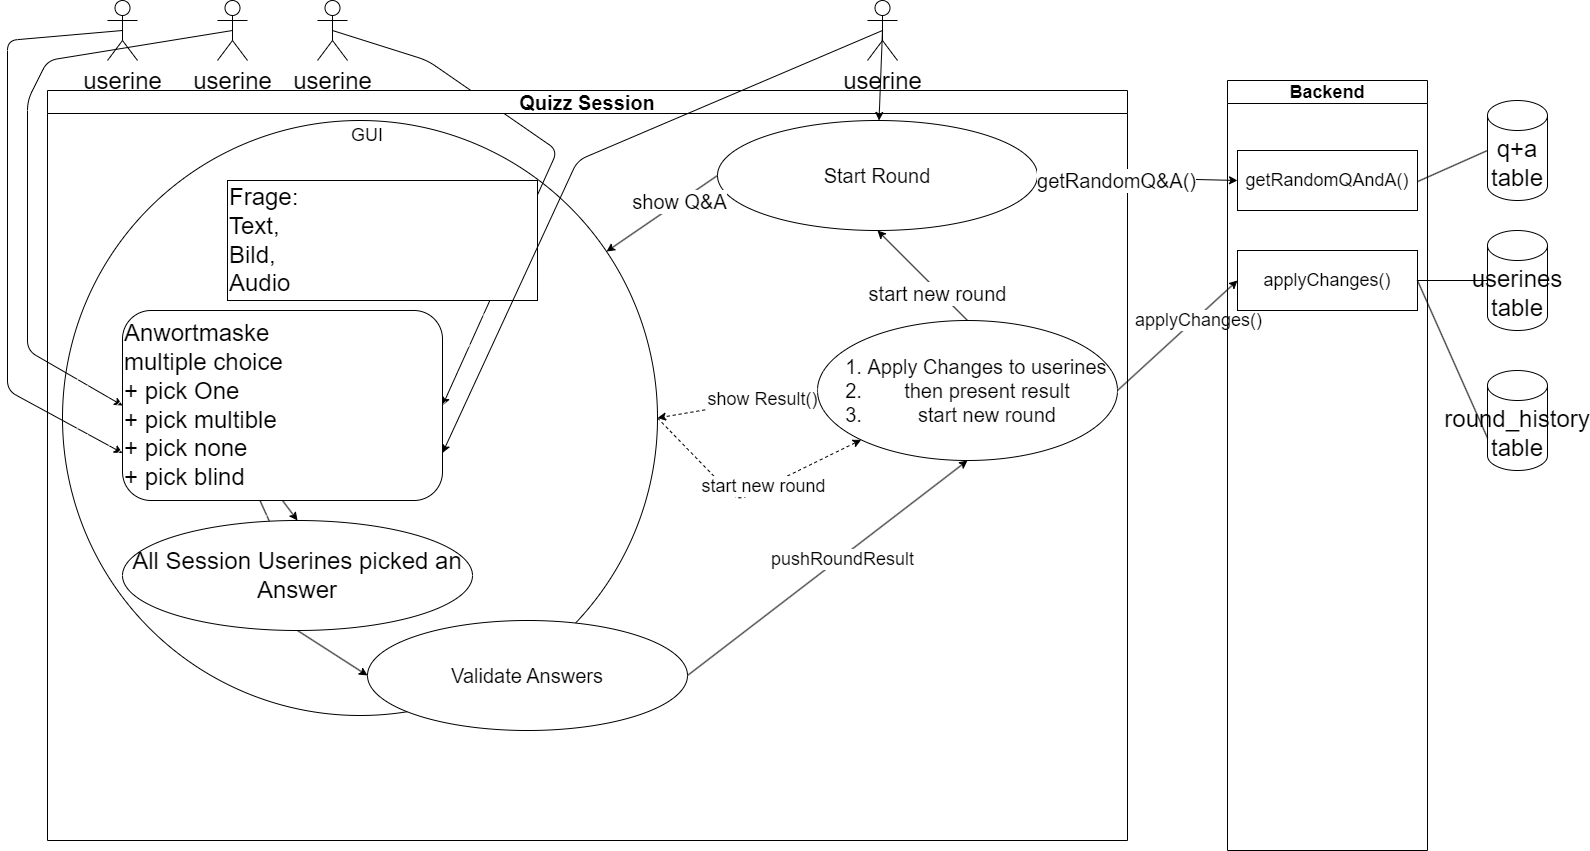

The diagram above was exported from draw.io. Its source (the exported page's mxGraphModel, read from the mxfile embedded in the PNG):
<mxGraphModel dx="1781" dy="1519" grid="1" gridSize="10" guides="1" tooltips="1" connect="1" arrows="1" fold="1" page="1" pageScale="1" pageWidth="1600" pageHeight="900" math="0" shadow="0">
  <root>
    <mxCell id="0" />
    <mxCell id="1" parent="0" />
    <mxCell id="42" style="edgeStyle=none;html=1;exitX=0.5;exitY=0.5;exitDx=0;exitDy=0;exitPerimeter=0;fontSize=20;entryX=0;entryY=0.75;entryDx=0;entryDy=0;" edge="1" parent="1" source="4" target="41">
      <mxGeometry relative="1" as="geometry">
        <mxPoint x="30" y="60" as="targetPoint" />
        <Array as="points">
          <mxPoint x="20" y="60" />
          <mxPoint x="20" y="410" />
        </Array>
      </mxGeometry>
    </mxCell>
    <mxCell id="4" value="userine" style="shape=umlActor;verticalLabelPosition=bottom;verticalAlign=top;html=1;outlineConnect=0;fontSize=24;" vertex="1" parent="1">
      <mxGeometry x="120" y="20" width="30" height="60" as="geometry" />
    </mxCell>
    <mxCell id="10" style="edgeStyle=none;html=1;exitX=0.5;exitY=0.5;exitDx=0;exitDy=0;exitPerimeter=0;fontSize=24;entryX=0;entryY=0.5;entryDx=0;entryDy=0;" edge="1" parent="1" source="5" target="41">
      <mxGeometry relative="1" as="geometry">
        <mxPoint x="90" y="375" as="targetPoint" />
        <Array as="points">
          <mxPoint x="60" y="80" />
          <mxPoint x="40" y="120" />
          <mxPoint x="40" y="370" />
        </Array>
      </mxGeometry>
    </mxCell>
    <mxCell id="5" value="userine" style="shape=umlActor;verticalLabelPosition=bottom;verticalAlign=top;html=1;outlineConnect=0;fontSize=24;" vertex="1" parent="1">
      <mxGeometry x="230" y="20" width="30" height="60" as="geometry" />
    </mxCell>
    <mxCell id="12" style="edgeStyle=none;html=1;exitX=0.5;exitY=0.5;exitDx=0;exitDy=0;exitPerimeter=0;entryX=1;entryY=0.5;entryDx=0;entryDy=0;fontSize=24;" edge="1" parent="1" source="6" target="41">
      <mxGeometry relative="1" as="geometry">
        <mxPoint x="410" y="375" as="targetPoint" />
        <Array as="points">
          <mxPoint x="440" y="80" />
          <mxPoint x="570" y="170" />
        </Array>
      </mxGeometry>
    </mxCell>
    <mxCell id="6" value="userine" style="shape=umlActor;verticalLabelPosition=bottom;verticalAlign=top;html=1;outlineConnect=0;fontSize=24;" vertex="1" parent="1">
      <mxGeometry x="330" y="20" width="30" height="60" as="geometry" />
    </mxCell>
    <mxCell id="14" value="" style="endArrow=classic;html=1;fontSize=24;exitX=0.5;exitY=1;exitDx=0;exitDy=0;entryX=0.5;entryY=0;entryDx=0;entryDy=0;" edge="1" parent="1">
      <mxGeometry width="50" height="50" relative="1" as="geometry">
        <mxPoint x="250" y="470" as="sourcePoint" />
        <mxPoint x="295" y="570" as="targetPoint" />
      </mxGeometry>
    </mxCell>
    <mxCell id="17" value="q+a table" style="shape=cylinder3;whiteSpace=wrap;html=1;boundedLbl=1;backgroundOutline=1;size=15;fontSize=24;" vertex="1" parent="1">
      <mxGeometry x="1500" y="120" width="60" height="100" as="geometry" />
    </mxCell>
    <mxCell id="23" value="Quizz Session" style="swimlane;whiteSpace=wrap;html=1;fontSize=20;" vertex="1" parent="1">
      <mxGeometry x="60" y="110" width="1080" height="750" as="geometry" />
    </mxCell>
    <mxCell id="26" value="Start Round" style="ellipse;whiteSpace=wrap;html=1;fontSize=20;" vertex="1" parent="23">
      <mxGeometry x="670" y="30" width="320" height="110" as="geometry" />
    </mxCell>
    <mxCell id="33" style="edgeStyle=none;html=1;exitX=0.5;exitY=0;exitDx=0;exitDy=0;entryX=0.5;entryY=1;entryDx=0;entryDy=0;fontSize=20;" edge="1" parent="23" source="31" target="26">
      <mxGeometry relative="1" as="geometry" />
    </mxCell>
    <mxCell id="34" value="start new round" style="edgeLabel;html=1;align=center;verticalAlign=middle;resizable=0;points=[];fontSize=20;" vertex="1" connectable="0" parent="33">
      <mxGeometry x="-0.3515" y="2" relative="1" as="geometry">
        <mxPoint as="offset" />
      </mxGeometry>
    </mxCell>
    <mxCell id="57" style="edgeStyle=none;html=1;exitX=0;exitY=0.5;exitDx=0;exitDy=0;entryX=1;entryY=0.5;entryDx=0;entryDy=0;fontSize=18;dashed=1;" edge="1" parent="23" source="31" target="39">
      <mxGeometry relative="1" as="geometry" />
    </mxCell>
    <mxCell id="58" value="show Result()" style="edgeLabel;html=1;align=center;verticalAlign=middle;resizable=0;points=[];fontSize=18;" vertex="1" connectable="0" parent="57">
      <mxGeometry x="-0.3134" y="-1" relative="1" as="geometry">
        <mxPoint as="offset" />
      </mxGeometry>
    </mxCell>
    <mxCell id="31" value="&lt;ol&gt;&lt;li&gt;Apply Changes to userines&lt;/li&gt;&lt;li&gt;then present result&lt;/li&gt;&lt;li&gt;start new round&lt;/li&gt;&lt;/ol&gt;" style="ellipse;whiteSpace=wrap;html=1;fontSize=20;align=center;" vertex="1" parent="23">
      <mxGeometry x="770" y="230" width="300" height="140" as="geometry" />
    </mxCell>
    <mxCell id="63" style="edgeStyle=none;html=1;exitX=1;exitY=0.5;exitDx=0;exitDy=0;entryX=0;entryY=1;entryDx=0;entryDy=0;dashed=1;fontSize=18;" edge="1" parent="23" source="39" target="31">
      <mxGeometry relative="1" as="geometry">
        <Array as="points">
          <mxPoint x="690" y="410" />
        </Array>
      </mxGeometry>
    </mxCell>
    <mxCell id="64" value="start new round" style="edgeLabel;html=1;align=center;verticalAlign=middle;resizable=0;points=[];fontSize=18;" vertex="1" connectable="0" parent="63">
      <mxGeometry x="0.1397" y="2" relative="1" as="geometry">
        <mxPoint as="offset" />
      </mxGeometry>
    </mxCell>
    <mxCell id="39" value="" style="ellipse;whiteSpace=wrap;html=1;aspect=fixed;fontSize=20;fillStyle=dashed;gradientDirection=radial;" vertex="1" parent="23">
      <mxGeometry x="15" y="30" width="595" height="595" as="geometry" />
    </mxCell>
    <mxCell id="40" value="&lt;font style=&quot;font-size: 24px;&quot;&gt;Frage:&lt;br&gt;Text, &lt;br&gt;Bild, &lt;br&gt;&lt;/font&gt;&lt;div style=&quot;font-size: 24px;&quot;&gt;&lt;span style=&quot;background-color: initial;&quot;&gt;&lt;font style=&quot;font-size: 24px;&quot;&gt;Audio&amp;nbsp;&lt;/font&gt;&lt;/span&gt;&lt;/div&gt;" style="rounded=0;whiteSpace=wrap;html=1;align=left;" vertex="1" parent="23">
      <mxGeometry x="180" y="90" width="310" height="120" as="geometry" />
    </mxCell>
    <mxCell id="45" style="edgeStyle=none;html=1;exitX=0.5;exitY=1;exitDx=0;exitDy=0;entryX=0.5;entryY=0;entryDx=0;entryDy=0;fontSize=20;" edge="1" parent="23" source="41" target="43">
      <mxGeometry relative="1" as="geometry" />
    </mxCell>
    <mxCell id="41" value="&lt;font style=&quot;font-size: 24px;&quot;&gt;Anwortmaske&lt;br&gt;multiple choice&lt;br&gt;+ pick One&lt;br&gt;+ pick multible&lt;br&gt;+ pick none&lt;br&gt;+ pick blind&lt;/font&gt;" style="rounded=1;whiteSpace=wrap;html=1;align=left;" vertex="1" parent="23">
      <mxGeometry x="75" y="220" width="320" height="190" as="geometry" />
    </mxCell>
    <mxCell id="47" style="edgeStyle=none;html=1;exitX=1;exitY=0.5;exitDx=0;exitDy=0;entryX=0.5;entryY=1;entryDx=0;entryDy=0;fontSize=20;" edge="1" parent="23" source="44" target="31">
      <mxGeometry relative="1" as="geometry" />
    </mxCell>
    <mxCell id="62" value="pushRoundResult" style="edgeLabel;html=1;align=center;verticalAlign=middle;resizable=0;points=[];fontSize=18;" vertex="1" connectable="0" parent="47">
      <mxGeometry x="0.093" y="-1" relative="1" as="geometry">
        <mxPoint as="offset" />
      </mxGeometry>
    </mxCell>
    <mxCell id="44" value="Validate Answers" style="ellipse;whiteSpace=wrap;html=1;fontSize=20;" vertex="1" parent="23">
      <mxGeometry x="320" y="530" width="320" height="110" as="geometry" />
    </mxCell>
    <mxCell id="46" style="edgeStyle=none;html=1;exitX=0.5;exitY=1;exitDx=0;exitDy=0;entryX=0;entryY=0.5;entryDx=0;entryDy=0;fontSize=20;" edge="1" parent="23" source="43" target="44">
      <mxGeometry relative="1" as="geometry" />
    </mxCell>
    <mxCell id="43" value="All Session Userines picked an Answer" style="ellipse;whiteSpace=wrap;html=1;fontSize=24;" vertex="1" parent="23">
      <mxGeometry x="75" y="430" width="350" height="110" as="geometry" />
    </mxCell>
    <mxCell id="29" style="edgeStyle=none;html=1;exitX=0;exitY=0.5;exitDx=0;exitDy=0;fontSize=20;" edge="1" parent="23" source="26" target="39">
      <mxGeometry relative="1" as="geometry">
        <mxPoint x="380" y="180" as="targetPoint" />
      </mxGeometry>
    </mxCell>
    <mxCell id="30" value="show Q&amp;amp;A" style="edgeLabel;html=1;align=center;verticalAlign=middle;resizable=0;points=[];fontSize=20;" vertex="1" connectable="0" parent="29">
      <mxGeometry x="-0.3116" y="-1" relative="1" as="geometry">
        <mxPoint as="offset" />
      </mxGeometry>
    </mxCell>
    <mxCell id="59" value="GUI" style="text;html=1;strokeColor=none;fillColor=none;align=center;verticalAlign=middle;whiteSpace=wrap;rounded=0;fillStyle=dashed;fontSize=18;" vertex="1" parent="23">
      <mxGeometry x="290" y="30" width="60" height="30" as="geometry" />
    </mxCell>
    <mxCell id="27" style="edgeStyle=none;html=1;exitX=1;exitY=0.5;exitDx=0;exitDy=0;entryX=0;entryY=0.5;entryDx=0;entryDy=0;fontSize=20;" edge="1" parent="1" source="26" target="54">
      <mxGeometry relative="1" as="geometry">
        <mxPoint x="1220" y="250" as="targetPoint" />
      </mxGeometry>
    </mxCell>
    <mxCell id="28" value="getRandomQ&amp;amp;A()" style="edgeLabel;html=1;align=center;verticalAlign=middle;resizable=0;points=[];fontSize=20;" vertex="1" connectable="0" parent="27">
      <mxGeometry x="-0.2084" y="-2" relative="1" as="geometry">
        <mxPoint as="offset" />
      </mxGeometry>
    </mxCell>
    <mxCell id="48" style="edgeStyle=none;html=1;exitX=1;exitY=0.5;exitDx=0;exitDy=0;entryX=0;entryY=0.5;entryDx=0;entryDy=0;fontSize=20;" edge="1" parent="1" source="31" target="55">
      <mxGeometry relative="1" as="geometry">
        <mxPoint x="1270" y="350" as="targetPoint" />
        <Array as="points" />
      </mxGeometry>
    </mxCell>
    <mxCell id="56" value="applyChanges()" style="edgeLabel;html=1;align=center;verticalAlign=middle;resizable=0;points=[];fontSize=18;" vertex="1" connectable="0" parent="48">
      <mxGeometry x="0.3063" y="-2" relative="1" as="geometry">
        <mxPoint as="offset" />
      </mxGeometry>
    </mxCell>
    <mxCell id="49" value="userines table" style="shape=cylinder3;whiteSpace=wrap;html=1;boundedLbl=1;backgroundOutline=1;size=15;fontSize=24;" vertex="1" parent="1">
      <mxGeometry x="1500" y="250" width="60" height="100" as="geometry" />
    </mxCell>
    <mxCell id="51" value="" style="endArrow=none;html=1;fontSize=20;entryX=0;entryY=0.5;entryDx=0;entryDy=0;entryPerimeter=0;exitX=1;exitY=0.5;exitDx=0;exitDy=0;" edge="1" parent="1" source="55" target="49">
      <mxGeometry width="50" height="50" relative="1" as="geometry">
        <mxPoint x="1420" y="300" as="sourcePoint" />
        <mxPoint x="1260" y="470" as="targetPoint" />
      </mxGeometry>
    </mxCell>
    <mxCell id="52" value="" style="endArrow=none;html=1;fontSize=20;entryX=0;entryY=0.5;entryDx=0;entryDy=0;entryPerimeter=0;" edge="1" parent="1" target="17">
      <mxGeometry width="50" height="50" relative="1" as="geometry">
        <mxPoint x="1420" y="205.55555555555566" as="sourcePoint" />
        <mxPoint x="1370" y="510" as="targetPoint" />
      </mxGeometry>
    </mxCell>
    <mxCell id="53" value="Backend" style="swimlane;whiteSpace=wrap;html=1;fontSize=18;" vertex="1" parent="1">
      <mxGeometry x="1240" y="100" width="200" height="770" as="geometry" />
    </mxCell>
    <mxCell id="54" value="getRandomQAndA()" style="rounded=0;whiteSpace=wrap;html=1;fontSize=18;" vertex="1" parent="53">
      <mxGeometry x="10" y="70" width="180" height="60" as="geometry" />
    </mxCell>
    <mxCell id="55" value="applyChanges()" style="rounded=0;whiteSpace=wrap;html=1;fontSize=18;" vertex="1" parent="53">
      <mxGeometry x="10" y="170" width="180" height="60" as="geometry" />
    </mxCell>
    <mxCell id="60" value="round_history&lt;br&gt;table" style="shape=cylinder3;whiteSpace=wrap;html=1;boundedLbl=1;backgroundOutline=1;size=15;fontSize=24;" vertex="1" parent="1">
      <mxGeometry x="1500" y="390" width="60" height="100" as="geometry" />
    </mxCell>
    <mxCell id="61" value="" style="endArrow=none;html=1;fontSize=20;entryX=0;entryY=0;entryDx=0;entryDy=67.5;entryPerimeter=0;exitX=1;exitY=0.5;exitDx=0;exitDy=0;" edge="1" parent="1" source="55" target="60">
      <mxGeometry width="50" height="50" relative="1" as="geometry">
        <mxPoint x="1440" y="310" as="sourcePoint" />
        <mxPoint x="1510" y="310" as="targetPoint" />
      </mxGeometry>
    </mxCell>
    <mxCell id="66" style="edgeStyle=none;html=1;exitX=0.5;exitY=0.5;exitDx=0;exitDy=0;exitPerimeter=0;fontSize=18;" edge="1" parent="1" source="65" target="26">
      <mxGeometry relative="1" as="geometry" />
    </mxCell>
    <mxCell id="67" style="edgeStyle=none;html=1;exitX=0.5;exitY=0.5;exitDx=0;exitDy=0;exitPerimeter=0;entryX=1;entryY=0.75;entryDx=0;entryDy=0;fontSize=18;" edge="1" parent="1" source="65" target="41">
      <mxGeometry relative="1" as="geometry">
        <Array as="points">
          <mxPoint x="590" y="180" />
        </Array>
      </mxGeometry>
    </mxCell>
    <mxCell id="65" value="userine" style="shape=umlActor;verticalLabelPosition=bottom;verticalAlign=top;html=1;outlineConnect=0;fontSize=24;" vertex="1" parent="1">
      <mxGeometry x="880" y="20" width="30" height="60" as="geometry" />
    </mxCell>
  </root>
</mxGraphModel>